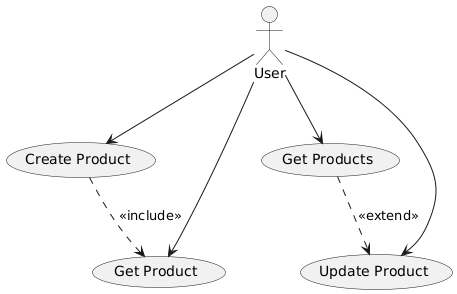

The diagram above was rendered by PlantUML. Its source (embedded in the PNG):
@startuml
actor User

User --> (Create Product)
User --> (Get Product)
User --> (Get Products)
User --> (Update Product)

(Create Product) .down.> (Get Product) : <<include>>
(Get Products) .down.> (Update Product) : <<extend>>
@enduml